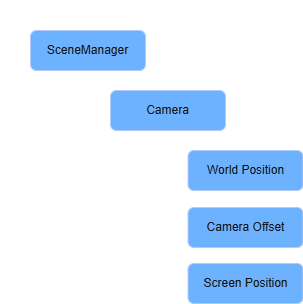

The diagram above was exported from draw.io. Its source (the exported page's mxGraphModel, read from the mxfile embedded in the PNG):
<mxGraphModel dx="1414" dy="841" grid="1" gridSize="10" guides="1" tooltips="1" connect="1" arrows="1" fold="1" page="1" pageScale="1" pageWidth="1169" pageHeight="827" background="#CCCCCC" math="0" shadow="0">
  <root>
    <mxCell id="0" />
    <mxCell id="1" parent="0" />
    <mxCell id="HvGeQaduNkvU3Bs8G7P1-1" edge="1" parent="1" source="HvGeQaduNkvU3Bs8G7P1-2" style="edgeStyle=orthogonalEdgeStyle;rounded=0;orthogonalLoop=1;jettySize=auto;html=1;exitX=0.5;exitY=1;exitDx=0;exitDy=0;entryX=0;entryY=0.5;entryDx=0;entryDy=0;" target="HvGeQaduNkvU3Bs8G7P1-6">
      <mxGeometry relative="1" as="geometry" />
    </mxCell>
    <mxCell id="HvGeQaduNkvU3Bs8G7P1-2" parent="1" style="rounded=1;whiteSpace=wrap;html=1;fillColor=#0050ef;fontColor=#ffffff;strokeColor=#001DBC;" value="SceneManager" vertex="1">
      <mxGeometry height="40" width="115" x="60" y="50" as="geometry" />
    </mxCell>
    <mxCell id="HvGeQaduNkvU3Bs8G7P1-3" edge="1" parent="1" source="HvGeQaduNkvU3Bs8G7P1-4" style="edgeStyle=orthogonalEdgeStyle;rounded=0;orthogonalLoop=1;jettySize=auto;html=1;exitX=0.5;exitY=1;exitDx=0;exitDy=0;entryX=0.5;entryY=0;entryDx=0;entryDy=0;" target="HvGeQaduNkvU3Bs8G7P1-8">
      <mxGeometry relative="1" as="geometry" />
    </mxCell>
    <mxCell id="HvGeQaduNkvU3Bs8G7P1-4" parent="1" style="rounded=1;whiteSpace=wrap;html=1;fillColor=#0050ef;fontColor=#ffffff;strokeColor=#001DBC;" value="World Position" vertex="1">
      <mxGeometry height="40" width="115" x="217.5" y="170" as="geometry" />
    </mxCell>
    <mxCell id="HvGeQaduNkvU3Bs8G7P1-5" edge="1" parent="1" source="HvGeQaduNkvU3Bs8G7P1-6" style="edgeStyle=orthogonalEdgeStyle;rounded=0;orthogonalLoop=1;jettySize=auto;html=1;exitX=0.5;exitY=1;exitDx=0;exitDy=0;entryX=0;entryY=0.5;entryDx=0;entryDy=0;" target="HvGeQaduNkvU3Bs8G7P1-4">
      <mxGeometry relative="1" as="geometry" />
    </mxCell>
    <mxCell id="HvGeQaduNkvU3Bs8G7P1-6" parent="1" style="rounded=1;whiteSpace=wrap;html=1;fillColor=#0050ef;fontColor=#ffffff;strokeColor=#001DBC;" value="Camera" vertex="1">
      <mxGeometry height="40" width="115" x="140" y="110" as="geometry" />
    </mxCell>
    <mxCell id="HvGeQaduNkvU3Bs8G7P1-7" edge="1" parent="1" source="HvGeQaduNkvU3Bs8G7P1-8" style="edgeStyle=orthogonalEdgeStyle;rounded=0;orthogonalLoop=1;jettySize=auto;html=1;exitX=0.5;exitY=1;exitDx=0;exitDy=0;entryX=0.5;entryY=0;entryDx=0;entryDy=0;" target="HvGeQaduNkvU3Bs8G7P1-9">
      <mxGeometry relative="1" as="geometry" />
    </mxCell>
    <mxCell id="HvGeQaduNkvU3Bs8G7P1-8" parent="1" style="rounded=1;whiteSpace=wrap;html=1;fillColor=#0050ef;fontColor=#ffffff;strokeColor=#001DBC;" value="Camera Offset" vertex="1">
      <mxGeometry height="40" width="115" x="217.5" y="227" as="geometry" />
    </mxCell>
    <mxCell id="HvGeQaduNkvU3Bs8G7P1-9" parent="1" style="rounded=1;whiteSpace=wrap;html=1;fillColor=#0050ef;fontColor=#ffffff;strokeColor=#001DBC;" value="Screen Position" vertex="1">
      <mxGeometry height="40" width="115" x="217.5" y="283" as="geometry" />
    </mxCell>
    <mxCell id="HvGeQaduNkvU3Bs8G7P1-10" parent="1" style="text;html=1;whiteSpace=wrap;strokeColor=none;fillColor=none;align=center;verticalAlign=middle;rounded=0;" value="Camera" vertex="1">
      <mxGeometry height="30" width="60" x="30" y="20" as="geometry" />
    </mxCell>
  </root>
</mxGraphModel>